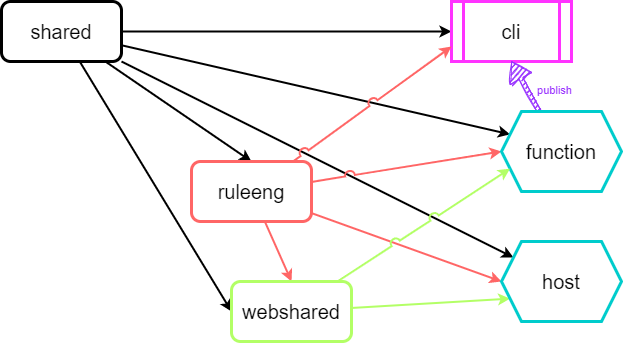

The diagram above was exported from draw.io. Its source (the exported page's mxGraphModel, read from the mxfile embedded in the PNG):
<mxGraphModel dx="1182" dy="723" grid="1" gridSize="10" guides="1" tooltips="1" connect="1" arrows="1" fold="1" page="1" pageScale="1" pageWidth="650" pageHeight="190" math="0" shadow="0">
  <root>
    <mxCell id="0" />
    <mxCell id="1" parent="0" />
    <mxCell id="4" style="edgeStyle=none;html=1;jumpStyle=arc;jumpSize=8;strokeWidth=2;" parent="1" source="2" target="3" edge="1">
      <mxGeometry relative="1" as="geometry" />
    </mxCell>
    <mxCell id="8" style="edgeStyle=none;html=1;entryX=0;entryY=0.25;entryDx=0;entryDy=0;jumpStyle=arc;jumpSize=8;strokeWidth=2;" parent="1" source="2" target="7" edge="1">
      <mxGeometry relative="1" as="geometry" />
    </mxCell>
    <mxCell id="16" style="edgeStyle=none;html=1;entryX=0.5;entryY=0;entryDx=0;entryDy=0;jumpStyle=arc;jumpSize=8;strokeWidth=2;" parent="1" source="2" target="5" edge="1">
      <mxGeometry relative="1" as="geometry" />
    </mxCell>
    <mxCell id="18" style="edgeStyle=none;html=1;entryX=0;entryY=0.5;entryDx=0;entryDy=0;jumpStyle=arc;jumpSize=8;strokeWidth=2;" parent="1" source="2" target="10" edge="1">
      <mxGeometry relative="1" as="geometry">
        <mxPoint x="40" y="280" as="targetPoint" />
      </mxGeometry>
    </mxCell>
    <mxCell id="20" style="edgeStyle=none;html=1;jumpStyle=arc;jumpSize=8;strokeWidth=2;" parent="1" source="2" target="12" edge="1">
      <mxGeometry relative="1" as="geometry" />
    </mxCell>
    <mxCell id="2" value="shared" style="rounded=1;whiteSpace=wrap;html=1;fillColor=none;strokeWidth=3;fontSize=20;" parent="1" vertex="1">
      <mxGeometry x="20" y="20" width="120" height="60" as="geometry" />
    </mxCell>
    <mxCell id="3" value="cli" style="shape=process;whiteSpace=wrap;html=1;backgroundOutline=1;strokeColor=#FF33FF;fillColor=none;strokeWidth=3;fontSize=20;" parent="1" vertex="1">
      <mxGeometry x="470" y="20" width="120" height="60" as="geometry" />
    </mxCell>
    <mxCell id="6" style="edgeStyle=none;html=1;entryX=0;entryY=0.75;entryDx=0;entryDy=0;jumpStyle=arc;jumpSize=8;strokeColor=#FF6666;strokeWidth=2;" parent="1" source="5" target="3" edge="1">
      <mxGeometry relative="1" as="geometry" />
    </mxCell>
    <mxCell id="9" style="edgeStyle=none;html=1;entryX=0;entryY=0.5;entryDx=0;entryDy=0;jumpStyle=arc;jumpSize=8;strokeColor=#FF6666;strokeWidth=2;" parent="1" source="5" target="7" edge="1">
      <mxGeometry relative="1" as="geometry">
        <mxPoint x="390" y="170" as="targetPoint" />
      </mxGeometry>
    </mxCell>
    <mxCell id="14" style="edgeStyle=none;html=1;entryX=0;entryY=0.5;entryDx=0;entryDy=0;jumpStyle=arc;jumpSize=8;strokeColor=#FF6666;strokeWidth=2;" parent="1" source="5" target="12" edge="1">
      <mxGeometry relative="1" as="geometry">
        <mxPoint x="390" y="280" as="targetPoint" />
      </mxGeometry>
    </mxCell>
    <mxCell id="17" style="edgeStyle=none;html=1;entryX=0.5;entryY=0;entryDx=0;entryDy=0;jumpStyle=arc;jumpSize=8;strokeColor=#FF6666;strokeWidth=2;" parent="1" source="5" target="10" edge="1">
      <mxGeometry relative="1" as="geometry" />
    </mxCell>
    <mxCell id="22" value="publish" style="edgeStyle=none;html=1;entryX=0.5;entryY=1;entryDx=0;entryDy=0;shape=flexArrow;endSize=6;startSize=6;rounded=1;shadow=0;sketch=1;fillColor=#9933FF;strokeColor=#9933FF;fontColor=#9933FF;width=4;labelBackgroundColor=none;" parent="1" source="7" target="3" edge="1">
      <mxGeometry x="-0.618" y="-23" relative="1" as="geometry">
        <mxPoint as="offset" />
      </mxGeometry>
    </mxCell>
    <mxCell id="7" value="function" style="shape=hexagon;perimeter=hexagonPerimeter2;whiteSpace=wrap;html=1;fixedSize=1;strokeColor=#00CCCC;fillColor=none;strokeWidth=3;fontSize=20;" parent="1" vertex="1">
      <mxGeometry x="520" y="130" width="120" height="80" as="geometry" />
    </mxCell>
    <mxCell id="11" style="edgeStyle=none;html=1;entryX=0;entryY=0.75;entryDx=0;entryDy=0;jumpStyle=arc;jumpSize=8;strokeColor=#B3FF66;strokeWidth=2;" parent="1" source="10" target="7" edge="1">
      <mxGeometry relative="1" as="geometry" />
    </mxCell>
    <mxCell id="15" style="edgeStyle=none;html=1;entryX=0;entryY=0.75;entryDx=0;entryDy=0;jumpStyle=arc;jumpSize=8;strokeColor=#B3FF66;strokeWidth=2;" parent="1" source="10" target="12" edge="1">
      <mxGeometry relative="1" as="geometry">
        <mxPoint x="390" y="280" as="targetPoint" />
      </mxGeometry>
    </mxCell>
    <mxCell id="10" value="webshared" style="rounded=1;whiteSpace=wrap;html=1;strokeColor=#B3FF66;fillColor=none;strokeWidth=3;fontSize=20;" parent="1" vertex="1">
      <mxGeometry x="250" y="300" width="120" height="60" as="geometry" />
    </mxCell>
    <mxCell id="12" value="host" style="shape=hexagon;perimeter=hexagonPerimeter2;whiteSpace=wrap;html=1;fixedSize=1;strokeColor=#00CCCC;fillColor=none;strokeWidth=3;fontSize=20;" parent="1" vertex="1">
      <mxGeometry x="520" y="260" width="120" height="80" as="geometry" />
    </mxCell>
    <mxCell id="5" value="ruleeng" style="rounded=1;whiteSpace=wrap;html=1;strokeColor=#FF6666;fillColor=none;strokeWidth=3;fontSize=20;" parent="1" vertex="1">
      <mxGeometry x="210" y="180" width="120" height="60" as="geometry" />
    </mxCell>
  </root>
</mxGraphModel>